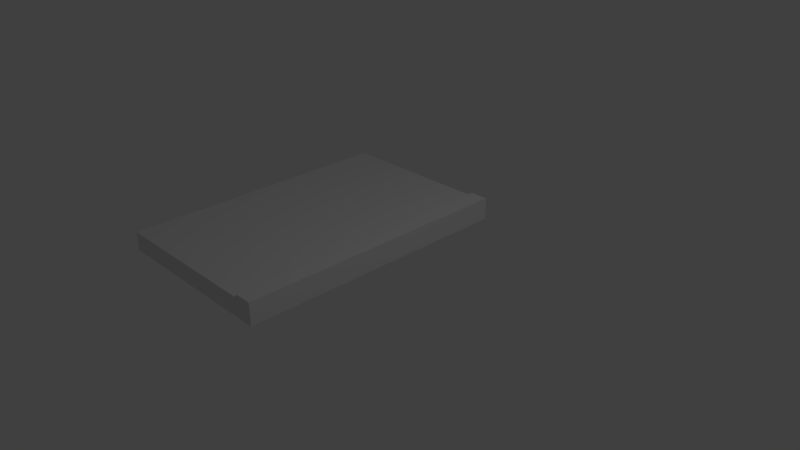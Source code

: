 # Source: Sidewalk.blend  (saved by Blender 2.77.0; exported with 4.5.12 LTS)
import bpy
from mathutils import Matrix  # noqa: F401  (used for matrix-valued properties, if any)

bpy.ops.wm.read_factory_settings(use_empty=True)
scene = bpy.context.scene
scene.name = 'Scene'

# ---- collections
col_collection_1 = bpy.data.collections.new('Collection 1'); scene.collection.children.link(col_collection_1)

# ---- materials (node trees are filled in below, after node groups)
mat_sidewalkmain = bpy.data.materials.new('SidewalkMain')
mat_sidewalkmain.alpha_threshold = 0.0
mat_sidewalkmain.use_transparent_shadow = False
mat_sidewalkmain.roughness = 0.5
mat_sidewalkmain.line_color = (0.0, 0.0, 0.0, 1.0)
mat_sidewalkbrick = bpy.data.materials.new('SidewalkBrick')
mat_sidewalkbrick.alpha_threshold = 0.0
mat_sidewalkbrick.use_transparent_shadow = False
mat_sidewalkbrick.roughness = 0.5

# ---- material node trees

# ---- world
world_world = bpy.data.worlds.new('World'); scene.world = world_world
world_world.color = (0.05088, 0.05088, 0.05088)
world_world.use_sun_shadow = False
world_world.sun_shadow_jitter_overblur = 0.0
world_world.cycles.sampling_method = 'MANUAL'

# ---- cameras
cam_camera = bpy.data.cameras.new('Camera')
cam_camera.clip_end = 100.0
cam_camera.lens = 35.0
cam_camera.sensor_width = 32.0
cam_camera.sensor_height = 18.0
cam_camera.ortho_scale = 7.314
cam_camera.dof.focus_distance = 0.0
cam_camera.dof.aperture_fstop = 128.0

# ---- lights
light_lamp = bpy.data.lights.new('Lamp', 'POINT')
light_lamp.transmission_factor = 0.0
light_lamp.cutoff_distance = 30.0
light_lamp.energy = 100.0
light_lamp.shadow_buffer_clip_start = 1.001
light_lamp.shadow_soft_size = 0.1
light_lamp.shadow_maximum_resolution = 0.006
light_lamp.use_absolute_resolution = True

# ---- meshes
me_cube = bpy.data.meshes.new('Cube')
me_cube.from_pydata([(1.0, 2.002, -1.0), (1.0, -2.002, -1.0), (-1.0, -2.002, -1.0), (-1.0, 2.002, -1.0), (1.0, 2.002, 1.0), (1.0, -2.002, 1.0), (-1.0, -2.002, 1.0), (-1.0, 2.002, 1.0), (1.0, 2.002, 1.37), (1.0, -2.002, 1.37), (-1.0, 2.002, 1.37), (-1.0, -2.002, 1.37), (-18.71, -2.002, -1.0), (-18.71, 2.002, -1.0), (-18.71, -2.002, 1.0), (-18.71, 2.002, 1.0)], [], [(0, 1, 2, 3), (4, 7, 10, 8), (0, 4, 5, 1), (1, 5, 6, 2), (7, 3, 13, 15), (4, 0, 3, 7), (8, 10, 11, 9), (6, 5, 9, 11), (5, 4, 8, 9), (7, 6, 11, 10), (12, 14, 15, 13), (3, 2, 12, 13), (2, 6, 14, 12), (6, 7, 15, 14)])
me_cube.polygons.foreach_set('material_index', [1, 1, 1, 1, 0, 1, 1, 1, 1, 1, 0, 0, 0, 0])
me_cube.materials.append(mat_sidewalkmain)
me_cube.materials.append(mat_sidewalkbrick)
me_cube.use_remesh_preserve_volume = False
me_cube.use_remesh_preserve_attributes = False
me_cube.use_mirror_vertex_groups = False
me_cube.update()

# ---- objects
ob_cube = bpy.data.objects.new('Cube', me_cube)
ob_lamp = bpy.data.objects.new('Lamp', light_lamp)
ob_camera = bpy.data.objects.new('Camera', cam_camera)

# ---- transforms, parenting, visibility, modifiers, constraints
ob_cube.location = (0.0, 0.0, 0.0)
ob_cube.scale = (0.1321, 1.0, 0.1352)
ob_cube.lock_rotations_4d = False
ob_cube.empty_display_type = 'ARROWS'
ob_cube.lineart.crease_threshold = 0.0
ob_lamp.location = (4.076, 1.005, 5.904)
ob_lamp.rotation_euler = (0.6503, 0.05522, 1.866)
ob_lamp.lock_rotations_4d = False
ob_lamp.empty_display_type = 'ARROWS'
ob_lamp.color = (0.0, 0.0, 0.0, 0.0)
ob_lamp.lineart.crease_threshold = 0.0
ob_camera.location = (7.481, -6.508, 5.344)
ob_camera.rotation_euler = (1.109, 0.01082, 0.8149)
ob_camera.lock_rotations_4d = False
ob_camera.empty_display_type = 'ARROWS'
ob_camera.color = (0.0, 0.0, 0.0, 0.0)
ob_camera.display_type = 'WIRE'
ob_camera.lineart.crease_threshold = 0.0

# ---- collection membership
col_collection_1.objects.link(ob_cube)
col_collection_1.objects.link(ob_lamp)
col_collection_1.objects.link(ob_camera)

# ---- scene / render settings (as saved in the file)
scene.camera = ob_camera
scene.frame_start = 1; scene.frame_end = 250; scene.frame_set(1)
scene.render.engine = 'BLENDER_EEVEE_NEXT'
scene.render.resolution_percentage = 50
scene.render.dither_intensity = 0.0
scene.cycles.use_denoising = False
scene.cycles.samples = 128
scene.cycles.sampling_pattern = 'TABULATED_SOBOL'
scene.cycles.light_sampling_threshold = 0.0
scene.cycles.use_adaptive_sampling = False
scene.cycles.use_light_tree = False
scene.cycles.blur_glossy = 0.0
scene.cycles.sample_clamp_indirect = 0.0
scene.view_settings.view_transform = 'Standard'
bpy.context.view_layer.update()
